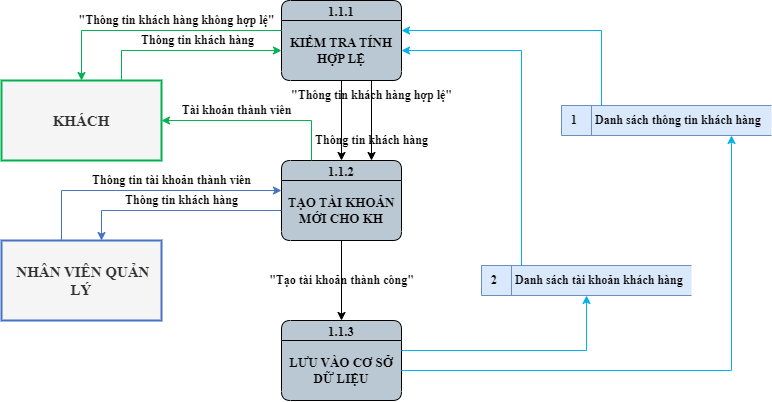

The diagram above was exported from draw.io. Its source (the exported page's mxGraphModel, read from the mxfile embedded in the PNG):
<mxGraphModel dx="724" dy="1263" grid="1" gridSize="10" guides="1" tooltips="1" connect="0" arrows="0" fold="1" page="0" pageScale="1" pageWidth="850" pageHeight="1100" math="0" shadow="0">
  <root>
    <mxCell id="0" />
    <mxCell id="1" parent="0" />
    <mxCell id="WmxreKelR8pxolp078JL-1" value="1.1.1&#10;&#10;KIỂM TRA TÍNH HỢP LỆ" style="swimlane;fontStyle=1;childLayout=stackLayout;horizontal=1;startSize=20;fillColor=#bac8d3;horizontalStack=0;resizeParent=1;resizeParentMax=0;resizeLast=0;collapsible=0;marginBottom=0;swimlaneFillColor=#bac8d3;fontSize=13;whiteSpace=wrap;gradientColor=none;rounded=1;glass=0;verticalAlign=top;spacing=-1;fontFamily=Times New Roman;" parent="1" vertex="1">
      <mxGeometry x="360" y="-760" width="120" height="80" as="geometry" />
    </mxCell>
    <mxCell id="WmxreKelR8pxolp078JL-2" value="KHÁCH" style="html=1;dashed=0;whiteSpace=wrap;fontStyle=1;fillColor=#f5f5f5;fontColor=#333333;strokeColor=#00B050;strokeWidth=2;fontFamily=Times New Roman;fontSize=15;" parent="1" vertex="1">
      <mxGeometry x="80" y="-680" width="160" height="80" as="geometry" />
    </mxCell>
    <mxCell id="WmxreKelR8pxolp078JL-3" value="&amp;nbsp;NHÂN VIÊN QUẢN LÝ" style="html=1;dashed=0;whiteSpace=wrap;fontStyle=1;fillColor=#f5f5f5;fontColor=#333333;strokeColor=#4472C4;strokeWidth=2;fontFamily=Times New Roman;fontSize=15;" parent="1" vertex="1">
      <mxGeometry x="80" y="-520" width="160" height="80" as="geometry" />
    </mxCell>
    <mxCell id="WmxreKelR8pxolp078JL-4" value="1.1.2&#10;&#10;TẠO TÀI KHOẢN MỚI CHO KH" style="swimlane;fontStyle=1;childLayout=stackLayout;horizontal=1;startSize=20;fillColor=#bac8d3;horizontalStack=0;resizeParent=1;resizeParentMax=0;resizeLast=0;collapsible=0;marginBottom=0;swimlaneFillColor=#bac8d3;fontSize=13;whiteSpace=wrap;gradientColor=none;rounded=1;glass=0;verticalAlign=top;spacing=-1;fontFamily=Times New Roman;" parent="1" vertex="1">
      <mxGeometry x="360" y="-600" width="120" height="80" as="geometry" />
    </mxCell>
    <mxCell id="WmxreKelR8pxolp078JL-5" value="1.1.3&#10;&#10;LƯU VÀO CƠ SỞ DỮ LIỆU" style="swimlane;fontStyle=1;childLayout=stackLayout;horizontal=1;startSize=20;fillColor=#bac8d3;horizontalStack=0;resizeParent=1;resizeParentMax=0;resizeLast=0;collapsible=0;marginBottom=0;swimlaneFillColor=#bac8d3;fontSize=13;whiteSpace=wrap;gradientColor=none;rounded=1;glass=0;verticalAlign=top;spacing=-1;fontFamily=Times New Roman;" parent="1" vertex="1">
      <mxGeometry x="360" y="-440" width="120" height="80" as="geometry" />
    </mxCell>
    <mxCell id="Kqrx2s3pgRmW2nUtKyE0-1" value="2&lt;span style=&quot;white-space: pre; font-size: 12px;&quot;&gt;&#09;&lt;/span&gt;Danh sách tài khoản khách hàng" style="html=1;dashed=0;whiteSpace=wrap;shape=mxgraph.dfd.dataStoreID;align=left;spacingLeft=8;points=[[0,0],[0.5,0],[1,0],[0,0.5],[1,0.5],[0,1],[0.5,1],[1,1]];fontSize=12;verticalAlign=middle;fillColor=#dae8fc;fontStyle=1;fontFamily=Times New Roman;strokeColor=#6c8ebf;" parent="1" vertex="1">
      <mxGeometry x="560" y="-495" width="210" height="30" as="geometry" />
    </mxCell>
    <mxCell id="Kqrx2s3pgRmW2nUtKyE0-2" value="1&lt;span style=&quot;white-space: pre; font-size: 12px;&quot;&gt;&#09;&lt;/span&gt;Danh sách thông tin khách hàng" style="html=1;dashed=0;whiteSpace=wrap;shape=mxgraph.dfd.dataStoreID;align=left;spacingLeft=8;points=[[0,0],[0.5,0],[1,0],[0,0.5],[1,0.5],[0,1],[0.5,1],[1,1]];fontSize=12;verticalAlign=middle;fillColor=#dae8fc;fontStyle=1;fontFamily=Times New Roman;strokeColor=#6c8ebf;" parent="1" vertex="1">
      <mxGeometry x="640" y="-655" width="210" height="30" as="geometry" />
    </mxCell>
    <mxCell id="Kqrx2s3pgRmW2nUtKyE0-3" value="" style="endArrow=classic;html=1;rounded=0;edgeStyle=orthogonalEdgeStyle;strokeColor=#4472C4;fontSize=12;jumpStyle=arc;fontFamily=Times New Roman;fontStyle=1" parent="1" source="WmxreKelR8pxolp078JL-4" target="WmxreKelR8pxolp078JL-3" edge="1">
      <mxGeometry width="50" height="50" relative="1" as="geometry">
        <mxPoint x="310" y="-560.3399999999999" as="sourcePoint" />
        <mxPoint x="150" y="-560.3399999999999" as="targetPoint" />
        <Array as="points">
          <mxPoint x="180" y="-550" />
        </Array>
      </mxGeometry>
    </mxCell>
    <mxCell id="Kqrx2s3pgRmW2nUtKyE0-6" value="" style="endArrow=classic;html=1;rounded=0;edgeStyle=orthogonalEdgeStyle;strokeColor=#00B050;fontSize=12;jumpStyle=arc;fontFamily=Times New Roman;fontStyle=1" parent="1" source="WmxreKelR8pxolp078JL-2" target="WmxreKelR8pxolp078JL-1" edge="1">
      <mxGeometry width="50" height="50" relative="1" as="geometry">
        <mxPoint x="120" y="-720.5" as="sourcePoint" />
        <mxPoint x="280" y="-720.5" as="targetPoint" />
        <Array as="points">
          <mxPoint x="200" y="-710" />
        </Array>
      </mxGeometry>
    </mxCell>
    <mxCell id="Kqrx2s3pgRmW2nUtKyE0-7" value="Thông tin khách hàng" style="text;html=1;align=center;verticalAlign=middle;resizable=0;points=[];autosize=1;strokeColor=none;fillColor=none;fontSize=12;fontFamily=Times New Roman;fontStyle=1;rotation=0;" parent="1" vertex="1">
      <mxGeometry x="206" y="-735" width="140" height="30" as="geometry" />
    </mxCell>
    <mxCell id="Kqrx2s3pgRmW2nUtKyE0-8" value="" style="endArrow=classic;html=1;rounded=0;edgeStyle=orthogonalEdgeStyle;strokeColor=#00B050;fontSize=12;jumpStyle=arc;fontFamily=Times New Roman;fontStyle=1" parent="1" source="WmxreKelR8pxolp078JL-1" target="WmxreKelR8pxolp078JL-2" edge="1">
      <mxGeometry width="50" height="50" relative="1" as="geometry">
        <mxPoint x="240" y="-840" as="sourcePoint" />
        <mxPoint x="400" y="-840" as="targetPoint" />
        <Array as="points">
          <mxPoint x="160" y="-730" />
        </Array>
      </mxGeometry>
    </mxCell>
    <mxCell id="Kqrx2s3pgRmW2nUtKyE0-9" value="&quot;Thông tin khách hàng không hợp lệ&quot;" style="text;html=1;align=center;verticalAlign=middle;resizable=0;points=[];autosize=1;strokeColor=none;fillColor=none;fontSize=12;fontFamily=Times New Roman;fontStyle=1;rotation=0;" parent="1" vertex="1">
      <mxGeometry x="145" y="-755" width="220" height="30" as="geometry" />
    </mxCell>
    <mxCell id="Kqrx2s3pgRmW2nUtKyE0-10" value="" style="endArrow=classic;html=1;rounded=0;edgeStyle=orthogonalEdgeStyle;strokeColor=#000000;fontSize=15;jumpStyle=arc;fontFamily=Times New Roman;fontStyle=1" parent="1" source="WmxreKelR8pxolp078JL-1" target="WmxreKelR8pxolp078JL-4" edge="1">
      <mxGeometry width="50" height="50" relative="1" as="geometry">
        <mxPoint x="430" y="-695" as="sourcePoint" />
        <mxPoint x="430" y="-495" as="targetPoint" />
        <Array as="points">
          <mxPoint x="450" y="-640" />
          <mxPoint x="450" y="-640" />
        </Array>
      </mxGeometry>
    </mxCell>
    <mxCell id="Kqrx2s3pgRmW2nUtKyE0-11" value="&quot;Thông tin khách hàng hợp lệ&quot;" style="text;html=1;align=center;verticalAlign=middle;resizable=0;points=[];autosize=1;strokeColor=none;fillColor=none;fontSize=12;fontFamily=Times New Roman;fontStyle=1;rotation=0;" parent="1" vertex="1">
      <mxGeometry x="360" y="-680" width="180" height="30" as="geometry" />
    </mxCell>
    <mxCell id="Kqrx2s3pgRmW2nUtKyE0-12" value="" style="endArrow=classic;html=1;rounded=0;edgeStyle=orthogonalEdgeStyle;strokeColor=#4472C4;fontSize=12;jumpStyle=arc;fontFamily=Times New Roman;fontStyle=1" parent="1" source="WmxreKelR8pxolp078JL-3" target="WmxreKelR8pxolp078JL-4" edge="1">
      <mxGeometry width="50" height="50" relative="1" as="geometry">
        <mxPoint x="190" y="-560" as="sourcePoint" />
        <mxPoint x="350" y="-580" as="targetPoint" />
        <Array as="points">
          <mxPoint x="140" y="-570" />
        </Array>
      </mxGeometry>
    </mxCell>
    <mxCell id="Kqrx2s3pgRmW2nUtKyE0-13" value="Thông tin khách hàng" style="text;html=1;align=center;verticalAlign=middle;resizable=0;points=[];autosize=1;strokeColor=none;fillColor=none;fontSize=12;fontFamily=Times New Roman;fontStyle=1;rotation=0;" parent="1" vertex="1">
      <mxGeometry x="190" y="-575" width="140" height="30" as="geometry" />
    </mxCell>
    <mxCell id="Kqrx2s3pgRmW2nUtKyE0-14" value="Thông tin tài khoản thành viên" style="text;html=1;align=center;verticalAlign=middle;resizable=0;points=[];autosize=1;strokeColor=none;fillColor=none;fontSize=12;fontFamily=Times New Roman;fontStyle=1;rotation=0;" parent="1" vertex="1">
      <mxGeometry x="160" y="-595" width="180" height="30" as="geometry" />
    </mxCell>
    <mxCell id="Kqrx2s3pgRmW2nUtKyE0-15" value="" style="endArrow=classic;html=1;rounded=0;edgeStyle=orthogonalEdgeStyle;strokeColor=#00B050;fontSize=12;jumpStyle=arc;fontFamily=Times New Roman;fontStyle=1" parent="1" source="WmxreKelR8pxolp078JL-4" target="WmxreKelR8pxolp078JL-2" edge="1">
      <mxGeometry width="50" height="50" relative="1" as="geometry">
        <mxPoint x="370" y="-720" as="sourcePoint" />
        <mxPoint x="150" y="-670" as="targetPoint" />
        <Array as="points">
          <mxPoint x="390" y="-640" />
        </Array>
      </mxGeometry>
    </mxCell>
    <mxCell id="Kqrx2s3pgRmW2nUtKyE0-16" value="Tài khoản thành viên" style="text;html=1;align=center;verticalAlign=middle;resizable=0;points=[];autosize=1;strokeColor=none;fillColor=none;fontSize=12;fontFamily=Times New Roman;fontStyle=1;rotation=0;" parent="1" vertex="1">
      <mxGeometry x="250" y="-665" width="130" height="30" as="geometry" />
    </mxCell>
    <mxCell id="Kqrx2s3pgRmW2nUtKyE0-19" value="" style="endArrow=classic;html=1;rounded=0;edgeStyle=orthogonalEdgeStyle;strokeColor=#00b0f0;fontSize=12;jumpStyle=arc;fontFamily=Times New Roman;fontStyle=1" parent="1" source="Kqrx2s3pgRmW2nUtKyE0-2" target="WmxreKelR8pxolp078JL-1" edge="1">
      <mxGeometry width="50" height="50" relative="1" as="geometry">
        <mxPoint x="690" y="-720" as="sourcePoint" />
        <mxPoint x="440" y="-800" as="targetPoint" />
        <Array as="points">
          <mxPoint x="680" y="-730" />
        </Array>
      </mxGeometry>
    </mxCell>
    <mxCell id="Kqrx2s3pgRmW2nUtKyE0-20" value="" style="endArrow=classic;html=1;rounded=0;edgeStyle=orthogonalEdgeStyle;strokeColor=#00b0f0;fontSize=12;jumpStyle=arc;fontFamily=Times New Roman;fontStyle=1" parent="1" source="Kqrx2s3pgRmW2nUtKyE0-1" target="WmxreKelR8pxolp078JL-1" edge="1">
      <mxGeometry width="50" height="50" relative="1" as="geometry">
        <mxPoint x="810" y="-645" as="sourcePoint" />
        <mxPoint x="490" y="-720" as="targetPoint" />
        <Array as="points">
          <mxPoint x="600" y="-710" />
        </Array>
      </mxGeometry>
    </mxCell>
    <mxCell id="Kqrx2s3pgRmW2nUtKyE0-21" value="" style="endArrow=classic;html=1;rounded=0;edgeStyle=orthogonalEdgeStyle;strokeColor=#000000;fontSize=15;jumpStyle=arc;fontFamily=Times New Roman;fontStyle=1" parent="1" source="WmxreKelR8pxolp078JL-4" target="WmxreKelR8pxolp078JL-5" edge="1">
      <mxGeometry width="50" height="50" relative="1" as="geometry">
        <mxPoint x="419.58" y="-510" as="sourcePoint" />
        <mxPoint x="419.58" y="-430" as="targetPoint" />
        <Array as="points" />
      </mxGeometry>
    </mxCell>
    <mxCell id="Kqrx2s3pgRmW2nUtKyE0-22" value="&quot;Tạo tài khoản thành công&quot;" style="text;html=1;align=center;verticalAlign=middle;resizable=0;points=[];autosize=1;strokeColor=none;fillColor=none;fontSize=12;fontFamily=Times New Roman;fontStyle=1;rotation=0;" parent="1" vertex="1">
      <mxGeometry x="335" y="-495" width="170" height="30" as="geometry" />
    </mxCell>
    <mxCell id="Kqrx2s3pgRmW2nUtKyE0-23" value="" style="endArrow=classic;html=1;rounded=0;edgeStyle=orthogonalEdgeStyle;strokeColor=#00b0f0;fontSize=12;jumpStyle=arc;fontFamily=Times New Roman;fontStyle=1" parent="1" source="WmxreKelR8pxolp078JL-5" target="Kqrx2s3pgRmW2nUtKyE0-1" edge="1">
      <mxGeometry width="50" height="50" relative="1" as="geometry">
        <mxPoint x="520" y="-410" as="sourcePoint" />
        <mxPoint x="700" y="-195" as="targetPoint" />
        <Array as="points">
          <mxPoint x="665" y="-410" />
        </Array>
      </mxGeometry>
    </mxCell>
    <mxCell id="Kqrx2s3pgRmW2nUtKyE0-24" value="" style="endArrow=classic;html=1;rounded=0;edgeStyle=orthogonalEdgeStyle;strokeColor=#00b0f0;fontSize=12;jumpStyle=arc;fontFamily=Times New Roman;fontStyle=1" parent="1" source="WmxreKelR8pxolp078JL-5" target="Kqrx2s3pgRmW2nUtKyE0-2" edge="1">
      <mxGeometry width="50" height="50" relative="1" as="geometry">
        <mxPoint x="490" y="-385" as="sourcePoint" />
        <mxPoint x="715" y="-440" as="targetPoint" />
        <Array as="points">
          <mxPoint x="810" y="-390" />
        </Array>
      </mxGeometry>
    </mxCell>
    <mxCell id="8jbWhkN1NQrab9rhGgUw-1" value="" style="endArrow=classic;html=1;rounded=0;edgeStyle=orthogonalEdgeStyle;strokeColor=#000000;fontSize=15;jumpStyle=arc;fontFamily=Times New Roman;fontStyle=1" edge="1" parent="1" source="WmxreKelR8pxolp078JL-1" target="WmxreKelR8pxolp078JL-4">
      <mxGeometry width="50" height="50" relative="1" as="geometry">
        <mxPoint x="419.76" y="-675" as="sourcePoint" />
        <mxPoint x="419.76" y="-595" as="targetPoint" />
        <Array as="points" />
      </mxGeometry>
    </mxCell>
    <mxCell id="8jbWhkN1NQrab9rhGgUw-2" value="Thông tin khách hàng" style="text;html=1;align=center;verticalAlign=middle;resizable=0;points=[];autosize=1;strokeColor=none;fillColor=none;fontSize=12;fontFamily=Times New Roman;fontStyle=1;rotation=0;" vertex="1" parent="1">
      <mxGeometry x="380" y="-635" width="140" height="30" as="geometry" />
    </mxCell>
  </root>
</mxGraphModel>